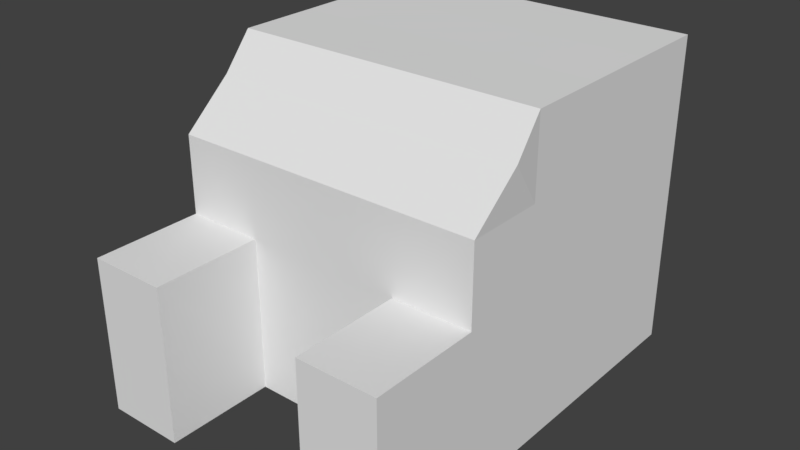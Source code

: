 # Source: truck.blend  (saved by Blender 2.77.0; exported with 4.5.12 LTS)
import bpy
from mathutils import Matrix  # noqa: F401  (used for matrix-valued properties, if any)

bpy.ops.wm.read_factory_settings(use_empty=True)
scene = bpy.context.scene
scene.name = 'Scene'

# ---- collections
col_collection_1 = bpy.data.collections.new('Collection 1'); scene.collection.children.link(col_collection_1)

# ---- materials (node trees are filled in below, after node groups)
mat_material = bpy.data.materials.new('Material')
mat_material.alpha_threshold = 0.0
mat_material.use_transparent_shadow = False
mat_material.roughness = 0.5
mat_material.line_color = (0.0, 0.0, 0.0, 1.0)

# ---- material node trees

# ---- world
world_world = bpy.data.worlds.new('World'); scene.world = world_world
world_world.color = (0.05088, 0.05088, 0.05088)
world_world.use_sun_shadow = False
world_world.sun_shadow_jitter_overblur = 0.0
world_world.cycles.sampling_method = 'MANUAL'

# ---- meshes
me_cube = bpy.data.meshes.new('Cube')
me_cube.from_pydata([(1.171, -0.9352, 0.7634), (-0.8291, -0.9352, 0.7634), (-0.8291, -0.9342, -1.237), (1.171, -0.9342, -1.237), (1.191, 0.8496, 0.4673), (-0.809, 0.8496, 0.4673), (-0.8291, 1.066, -1.236), (1.171, 1.066, -1.236), (0.1709, -0.9352, 0.7634), (1.171, -0.9347, -0.2366), (1.171, 0.06484, 0.7639), (-0.8291, -0.9347, -0.2366), (-0.8291, 0.06484, 0.7639), (0.1709, -0.9342, -1.237), (-0.8291, 0.06582, -1.236), (1.171, 0.06583, -1.236), (0.191, 0.8496, 0.4673), (1.171, 1.065, -0.2356), (-0.8291, 1.065, -0.2356), (0.1709, 1.066, -1.236), (1.171, 0.06533, -0.2361), (0.1709, 0.06583, -1.236), (-0.8291, 0.06533, -0.2361), (0.1709, 0.06484, 0.7639), (0.1709, 1.065, -0.2356), (0.1709, -0.9347, -0.2366), (-0.3291, -0.9352, 0.7634), (1.171, -0.9344, -0.7366), (1.171, 0.5648, 0.7641), (-0.8291, -0.9344, -0.7366), (-0.8291, 0.5648, 0.7641), (0.6709, -0.9342, -1.237), (-0.8291, 0.5658, -1.236), (1.171, 0.5658, -1.236), (-0.309, 0.8496, 0.4673), (1.171, 1.066, -0.7356), (-0.8291, 1.066, -0.7356), (0.6709, 1.066, -1.236), (0.6709, -0.9352, 0.7634), (1.171, -0.9349, 0.2634), (1.171, -0.4352, 0.7636), (-0.8291, -0.9349, 0.2634), (-0.8291, -0.4352, 0.7636), (-0.3291, -0.9342, -1.237), (-0.8291, -0.4342, -1.236), (1.171, -0.4342, -1.236), (0.691, 0.8496, 0.4673), (1.171, 1.065, 0.2644), (-0.8291, 1.065, 0.2644), (-0.3291, 1.066, -1.236), (1.171, 0.06558, -0.7361), (1.171, 0.06509, 0.2639), (1.171, 0.5653, -0.2359), (1.171, -0.4347, -0.2364), (0.6709, 0.06583, -1.236), (-0.3291, 0.06582, -1.236), (0.1709, -0.4342, -1.236), (0.1709, 0.5658, -1.236), (-0.8291, 0.06558, -0.7361), (-0.8291, 0.06509, 0.2639), (-0.8291, -0.4347, -0.2364), (-0.8291, 0.5653, -0.2359), (-0.3291, 0.06484, 0.7639), (0.6709, 0.06484, 0.7639), (0.1709, -0.4352, 0.7636), (0.1709, 0.5648, 0.7641), (-0.3291, 1.065, -0.2356), (0.6709, 1.065, -0.2356), (0.1709, 1.065, 0.2644), (0.1709, 1.066, -0.7356), (0.1709, -0.9344, -0.7366), (0.1709, -0.9349, 0.2634), (0.6709, -0.9347, -0.2366), (-0.3291, -0.9347, -0.2366), (-0.3291, -0.9349, 0.2634), (0.6709, -0.9349, 0.2634), (0.6709, -0.9344, -0.7366), (0.6709, 1.066, -0.7356), (0.6709, 1.065, 0.2644), (-0.3291, 1.065, 0.2644), (0.6709, 0.5648, 0.7641), (0.6709, -0.4352, 0.7636), (-0.3291, -0.4352, 0.7636), (-0.8291, 0.5651, 0.2641), (-0.8291, -0.4349, 0.2636), (-0.8291, -0.4344, -0.7364), (-0.3291, 0.5658, -1.236), (-0.3291, -0.4342, -1.236), (0.6709, -0.4342, -1.236), (1.171, -0.4349, 0.2636), (1.171, 0.5651, 0.2641), (1.171, 0.5656, -0.7359), (1.171, -0.4344, -0.7364), (0.6709, 0.5658, -1.236), (-0.8291, 0.5656, -0.7359), (-0.3291, 0.5648, 0.7641), (-0.3291, 1.066, -0.7356), (-0.3291, -0.9344, -0.7366), (-0.3291, -0.9355, 1.462), (-0.8291, -0.9355, 1.462), (1.171, -0.4355, 1.462), (1.171, 0.0645, 1.463), (-0.8291, -0.4355, 1.462), (-0.8291, 0.0645, 1.463), (-0.3291, 0.0645, 1.463), (1.171, -0.9355, 1.462), (0.6709, -0.9355, 1.462), (0.6709, 0.0645, 1.463), (0.6709, -0.4355, 1.462), (-0.3291, -0.4355, 1.462)], [], [(97, 29, 2, 43), (96, 49, 6, 36), (95, 34, 5, 30), (94, 36, 6, 32), (93, 37, 7, 33), (92, 27, 3, 45), (91, 50, 15, 33), (90, 51, 20, 52), (89, 39, 9, 53), (88, 54, 15, 45), (87, 55, 21, 56), (86, 49, 19, 57), (85, 58, 14, 44), (84, 59, 22, 60), (83, 48, 18, 61), (81, 38, 106, 108), (81, 63, 23, 64), (80, 46, 16, 65), (79, 66, 18, 48), (78, 67, 24, 68), (77, 37, 19, 69), (76, 70, 13, 31), (75, 71, 25, 72), (74, 41, 11, 73), (71, 74, 73, 25), (8, 26, 74, 71), (26, 1, 41, 74), (39, 75, 72, 9), (0, 38, 75, 39), (38, 8, 71, 75), (27, 76, 31, 3), (9, 72, 76, 27), (72, 25, 70, 76), (67, 77, 69, 24), (17, 35, 77, 67), (35, 7, 37, 77), (46, 78, 68, 16), (4, 47, 78, 46), (47, 17, 67, 78), (34, 79, 48, 5), (16, 68, 79, 34), (68, 24, 66, 79), (63, 80, 65, 23), (10, 28, 80, 63), (28, 4, 46, 80), (38, 81, 64, 8), (10, 63, 107, 101), (1, 26, 98, 99), (42, 1, 99, 102), (8, 64, 82, 26), (64, 23, 62, 82), (59, 83, 61, 22), (12, 30, 83, 59), (30, 5, 48, 83), (41, 84, 60, 11), (1, 42, 84, 41), (42, 12, 59, 84), (29, 85, 44, 2), (11, 60, 85, 29), (60, 22, 58, 85), (55, 86, 57, 21), (14, 32, 86, 55), (32, 6, 49, 86), (43, 87, 56, 13), (2, 44, 87, 43), (44, 14, 55, 87), (31, 88, 45, 3), (13, 56, 88, 31), (56, 21, 54, 88), (51, 89, 53, 20), (10, 40, 89, 51), (40, 0, 39, 89), (47, 90, 52, 17), (4, 28, 90, 47), (28, 10, 51, 90), (35, 91, 33, 7), (17, 52, 91, 35), (52, 20, 50, 91), (50, 92, 45, 15), (20, 53, 92, 50), (53, 9, 27, 92), (54, 93, 33, 15), (21, 57, 93, 54), (57, 19, 37, 93), (58, 94, 32, 14), (22, 61, 94, 58), (61, 18, 36, 94), (62, 95, 30, 12), (23, 65, 95, 62), (65, 16, 34, 95), (66, 96, 36, 18), (24, 69, 96, 66), (69, 19, 49, 96), (70, 97, 43, 13), (25, 73, 97, 70), (73, 11, 29, 97), (109, 104, 103, 102), (105, 100, 108, 106), (100, 101, 107, 108), (98, 109, 102, 99), (40, 10, 101, 100), (26, 82, 109, 98), (0, 40, 100, 105), (63, 81, 108, 107), (82, 62, 104, 109), (62, 12, 103, 104), (38, 0, 105, 106), (12, 42, 102, 103)])
_ca = me_cube.color_attributes.new('Col', 'BYTE_COLOR', 'CORNER')
_ca.data.foreach_set('color', [1.0, 1.0, 1.0, 1.0, 1.0, 1.0, 1.0, 1.0, 1.0, 1.0, 1.0, 1.0, 1.0, 1.0, 1.0, 1.0, 0.8388, 0.9473, 1.0, 1.0, 0.8388, 0.9473, 1.0, 1.0, 0.8388, 0.9473, 1.0, 1.0, 0.8388, 0.9473, 1.0, 1.0, 0.855, 0.956, 1.0, 1.0, 1.0, 1.0, 1.0, 1.0, 1.0, 1.0, 1.0, 1.0, 1.0, 1.0, 1.0, 1.0, 0.8388, 0.9473, 1.0, 1.0, 0.8388, 0.9473, 1.0, 1.0, 0.8388, 0.9473, 1.0, 1.0, 0.8388, 0.9473, 1.0, 1.0, 0.8388, 0.9473, 1.0, 1.0, 0.8388, 0.9473, 1.0, 1.0, 0.8388, 0.9473, 1.0, 1.0, 0.8388, 0.9473, 1.0, 1.0, 1.0, 1.0, 1.0, 1.0, 1.0, 1.0, 1.0, 1.0, 1.0, 1.0, 1.0, 1.0, 1.0, 1.0, 1.0, 1.0, 1.0, 1.0, 1.0, 1.0, 1.0, 1.0, 1.0, 1.0, 1.0, 1.0, 1.0, 1.0, 1.0, 1.0, 1.0, 1.0, 1.0, 1.0, 1.0, 1.0, 1.0, 1.0, 1.0, 1.0, 1.0, 1.0, 1.0, 1.0, 1.0, 1.0, 1.0, 1.0, 1.0, 1.0, 1.0, 1.0, 1.0, 1.0, 1.0, 1.0, 1.0, 1.0, 1.0, 1.0, 1.0, 1.0, 1.0, 1.0, 0.8388, 0.9473, 1.0, 1.0, 0.8388, 0.9473, 1.0, 1.0, 0.8388, 0.9473, 1.0, 1.0, 0.8388, 0.9473, 1.0, 1.0, 0.8388, 0.9473, 1.0, 1.0, 0.8388, 0.9473, 1.0, 1.0, 0.8388, 0.9473, 1.0, 1.0, 0.8388, 0.9473, 1.0, 1.0, 0.8388, 0.9473, 1.0, 1.0, 0.8388, 0.9473, 1.0, 1.0, 0.8388, 0.9473, 1.0, 1.0, 0.8388, 0.9473, 1.0, 1.0, 0.8388, 0.9473, 1.0, 1.0, 0.8388, 0.9473, 1.0, 1.0, 0.8388, 0.9473, 1.0, 1.0, 0.8388, 0.9473, 1.0, 1.0, 0.8388, 0.9473, 1.0, 1.0, 0.8388, 0.9473, 1.0, 1.0, 0.8388, 0.9473, 1.0, 1.0, 0.8388, 0.9473, 1.0, 1.0, 0.8388, 0.9473, 1.0, 1.0, 0.8388, 0.9473, 1.0, 1.0, 0.8388, 0.9473, 1.0, 1.0, 0.8388, 0.9473, 1.0, 1.0, 0.8388, 0.9473, 1.0, 1.0, 0.8388, 0.9473, 1.0, 1.0, 0.9301, 0.9734, 1.0, 1.0, 0.8632, 0.956, 1.0, 1.0, 0.8388, 0.9473, 1.0, 1.0, 0.8388, 0.9473, 1.0, 1.0, 0.8388, 0.9473, 1.0, 1.0, 0.8388, 0.9473, 1.0, 1.0, 0.8388, 0.9473, 1.0, 1.0, 0.9047, 0.9734, 1.0, 1.0, 0.9216, 0.9823, 1.0, 1.0, 0.8388, 0.9473, 1.0, 1.0, 0.8388, 0.9473, 1.0, 1.0, 0.8388, 0.9473, 1.0, 1.0, 0.8388, 0.9473, 1.0, 1.0, 0.8388, 0.9473, 1.0, 1.0, 0.8388, 0.9473, 1.0, 1.0, 0.8388, 0.9473, 1.0, 1.0, 0.8388, 0.9473, 1.0, 1.0, 0.8388, 0.9473, 1.0, 1.0, 0.8388, 0.9473, 1.0, 1.0, 0.8388, 0.9473, 1.0, 1.0, 0.8388, 0.9473, 1.0, 1.0, 0.8388, 0.9473, 1.0, 1.0, 1.0, 1.0, 1.0, 1.0, 1.0, 1.0, 1.0, 1.0, 1.0, 1.0, 1.0, 1.0, 1.0, 1.0, 1.0, 1.0, 1.0, 1.0, 1.0, 1.0, 1.0, 1.0, 1.0, 1.0, 1.0, 1.0, 1.0, 1.0, 1.0, 1.0, 1.0, 1.0, 1.0, 1.0, 1.0, 1.0, 1.0, 1.0, 1.0, 1.0, 1.0, 1.0, 1.0, 1.0, 1.0, 1.0, 1.0, 1.0, 1.0, 1.0, 1.0, 1.0, 1.0, 1.0, 1.0, 1.0, 1.0, 1.0, 1.0, 1.0, 1.0, 1.0, 1.0, 1.0, 1.0, 1.0, 1.0, 1.0, 1.0, 1.0, 1.0, 1.0, 1.0, 1.0, 1.0, 1.0, 1.0, 1.0, 1.0, 1.0, 1.0, 1.0, 1.0, 1.0, 1.0, 1.0, 1.0, 1.0, 1.0, 1.0, 1.0, 1.0, 1.0, 1.0, 1.0, 1.0, 1.0, 1.0, 1.0, 1.0, 1.0, 1.0, 1.0, 1.0, 1.0, 1.0, 1.0, 1.0, 1.0, 1.0, 1.0, 1.0, 1.0, 1.0, 1.0, 1.0, 1.0, 1.0, 1.0, 1.0, 1.0, 1.0, 1.0, 1.0, 1.0, 1.0, 1.0, 1.0, 1.0, 1.0, 1.0, 1.0, 1.0, 1.0, 1.0, 1.0, 1.0, 1.0, 1.0, 1.0, 1.0, 1.0, 1.0, 1.0, 1.0, 1.0, 1.0, 1.0, 1.0, 1.0, 1.0, 1.0, 1.0, 1.0, 1.0, 1.0, 1.0, 1.0, 1.0, 1.0, 1.0, 1.0, 1.0, 1.0, 1.0, 1.0, 1.0, 1.0, 1.0, 1.0, 1.0, 1.0, 1.0, 1.0, 1.0, 1.0, 1.0, 1.0, 1.0, 1.0, 1.0, 1.0, 1.0, 1.0, 1.0, 1.0, 1.0, 1.0, 1.0, 1.0, 1.0, 1.0, 0.8388, 0.9473, 1.0, 1.0, 0.8388, 0.9473, 1.0, 1.0, 0.8388, 0.9473, 1.0, 1.0, 0.8388, 0.9473, 1.0, 1.0, 0.8388, 0.9473, 1.0, 1.0, 0.8388, 0.9473, 1.0, 1.0, 0.8388, 0.9473, 1.0, 1.0, 0.8388, 0.9473, 1.0, 1.0, 0.8388, 0.9473, 1.0, 1.0, 0.8388, 0.9473, 1.0, 1.0, 0.8388, 0.9473, 1.0, 1.0, 0.8388, 0.9473, 1.0, 1.0, 0.9047, 0.9734, 1.0, 1.0, 1.0, 1.0, 1.0, 1.0, 1.0, 1.0, 1.0, 1.0, 0.9216, 0.9823, 1.0, 1.0, 0.9911, 1.0, 1.0, 1.0, 1.0, 1.0, 1.0, 1.0, 1.0, 1.0, 1.0, 1.0, 0.9047, 0.9734, 1.0, 1.0, 0.8388, 0.9473, 1.0, 1.0, 0.8388, 0.9473, 1.0, 1.0, 0.8388, 0.9473, 1.0, 1.0, 0.8388, 0.9473, 1.0, 1.0, 1.0, 1.0, 1.0, 1.0, 1.0, 1.0, 1.0, 1.0, 1.0, 1.0, 1.0, 1.0, 1.0, 1.0, 1.0, 1.0, 0.9216, 0.9823, 1.0, 1.0, 1.0, 1.0, 1.0, 1.0, 1.0, 1.0, 1.0, 1.0, 1.0, 1.0, 1.0, 1.0, 0.8388, 0.9473, 1.0, 1.0, 0.8388, 0.9473, 1.0, 1.0, 0.8388, 0.9473, 1.0, 1.0, 0.8388, 0.9473, 1.0, 1.0, 0.8388, 0.9473, 1.0, 1.0, 0.8388, 0.9473, 1.0, 1.0, 0.8388, 0.9473, 1.0, 1.0, 0.8388, 0.9473, 1.0, 1.0, 0.8469, 0.9473, 1.0, 1.0, 0.9301, 0.9823, 1.0, 1.0, 0.8388, 0.9473, 1.0, 1.0, 0.8388, 0.9473, 1.0, 1.0, 0.9301, 0.9823, 1.0, 1.0, 0.9911, 1.0, 1.0, 1.0, 0.9047, 0.9734, 1.0, 1.0, 0.8388, 0.9473, 1.0, 1.0, 0.8388, 0.9473, 1.0, 1.0, 0.8388, 0.9473, 1.0, 1.0, 0.8388, 0.9473, 1.0, 1.0, 0.8388, 0.9473, 1.0, 1.0, 0.8469, 0.9473, 1.0, 1.0, 0.8388, 0.9473, 1.0, 1.0, 0.8796, 0.9647, 1.0, 1.0, 1.0, 1.0, 1.0, 1.0, 1.0, 1.0, 1.0, 1.0, 1.0, 1.0, 1.0, 1.0, 1.0, 1.0, 1.0, 1.0, 1.0, 1.0, 1.0, 1.0, 0.8388, 0.9473, 1.0, 1.0, 0.8388, 0.9473, 1.0, 1.0, 0.8388, 0.9473, 1.0, 1.0, 0.8388, 0.9473, 1.0, 1.0, 1.0, 1.0, 1.0, 1.0, 1.0, 1.0, 1.0, 1.0, 1.0, 1.0, 1.0, 1.0, 1.0, 1.0, 1.0, 1.0, 0.8388, 0.9473, 1.0, 1.0, 0.8388, 0.9473, 1.0, 1.0, 0.8388, 0.9473, 1.0, 1.0, 0.8388, 0.9473, 1.0, 1.0, 0.8388, 0.9473, 1.0, 1.0, 0.8388, 0.9473, 1.0, 1.0, 0.8388, 0.9473, 1.0, 1.0, 0.8388, 0.9473, 1.0, 1.0, 0.8388, 0.9473, 1.0, 1.0, 0.8388, 0.9473, 1.0, 1.0, 0.8388, 0.9473, 1.0, 1.0, 0.8388, 0.9473, 1.0, 1.0, 0.8388, 0.9473, 1.0, 1.0, 0.8388, 0.9473, 1.0, 1.0, 0.8388, 0.9473, 1.0, 1.0, 0.8388, 0.9473, 1.0, 1.0, 0.8388, 0.9473, 1.0, 1.0, 0.8388, 0.9473, 1.0, 1.0, 0.8388, 0.9473, 1.0, 1.0, 0.8388, 0.9473, 1.0, 1.0, 0.8388, 0.9473, 1.0, 1.0, 0.8388, 0.9473, 1.0, 1.0, 0.8388, 0.9473, 1.0, 1.0, 0.8388, 0.9473, 1.0, 1.0, 0.8388, 0.9473, 1.0, 1.0, 0.8388, 0.9473, 1.0, 1.0, 0.8388, 0.9473, 1.0, 1.0, 0.8388, 0.9473, 1.0, 1.0, 0.855, 0.956, 1.0, 1.0, 0.8388, 0.9473, 1.0, 1.0, 0.8388, 0.9473, 1.0, 1.0, 0.9911, 1.0, 1.0, 1.0, 0.8388, 0.9473, 1.0, 1.0, 0.8388, 0.9473, 1.0, 1.0, 0.8388, 0.9473, 1.0, 1.0, 0.855, 0.956, 1.0, 1.0, 0.8388, 0.9473, 1.0, 1.0, 0.8388, 0.9473, 1.0, 1.0, 0.8388, 0.9473, 1.0, 1.0, 0.8388, 0.9473, 1.0, 1.0, 0.8388, 0.9473, 1.0, 1.0, 0.8388, 0.9473, 1.0, 1.0, 0.8388, 0.9473, 1.0, 1.0, 0.8388, 0.9473, 1.0, 1.0, 0.8388, 0.9473, 1.0, 1.0, 0.8388, 0.9473, 1.0, 1.0, 0.8388, 0.9473, 1.0, 1.0, 0.8388, 0.9473, 1.0, 1.0, 0.8388, 0.9473, 1.0, 1.0, 0.8388, 0.9473, 1.0, 1.0, 0.8388, 0.9473, 1.0, 1.0, 0.8388, 0.9473, 1.0, 1.0, 0.9387, 0.9734, 1.0, 1.0, 0.8388, 0.9473, 1.0, 1.0, 0.8388, 0.9473, 1.0, 1.0, 0.8632, 0.956, 1.0, 1.0, 0.9911, 1.0, 1.0, 1.0, 0.8388, 0.9473, 1.0, 1.0, 0.8388, 0.9473, 1.0, 1.0, 0.9387, 0.9734, 1.0, 1.0, 0.8388, 0.9473, 1.0, 1.0, 0.8388, 0.9473, 1.0, 1.0, 0.8388, 0.9473, 1.0, 1.0, 0.8388, 0.9473, 1.0, 1.0, 0.8469, 0.9473, 1.0, 1.0, 0.8388, 0.9473, 1.0, 1.0, 0.8388, 0.9473, 1.0, 1.0, 0.8388, 0.9473, 1.0, 1.0, 0.8632, 0.956, 1.0, 1.0, 0.8388, 0.9473, 1.0, 1.0, 0.8388, 0.9473, 1.0, 1.0, 0.8469, 0.9473, 1.0, 1.0, 0.8388, 0.9473, 1.0, 1.0, 0.8388, 0.9473, 1.0, 1.0, 0.8388, 0.9473, 1.0, 1.0, 0.8388, 0.9473, 1.0, 1.0, 1.0, 1.0, 1.0, 1.0, 1.0, 1.0, 1.0, 1.0, 1.0, 1.0, 1.0, 1.0, 1.0, 1.0, 1.0, 1.0, 1.0, 1.0, 1.0, 1.0, 1.0, 1.0, 1.0, 1.0, 1.0, 1.0, 1.0, 1.0, 1.0, 1.0, 1.0, 1.0, 1.0, 1.0, 1.0, 1.0, 1.0, 1.0, 1.0, 1.0, 1.0, 1.0, 1.0, 1.0, 1.0, 1.0, 1.0, 1.0, 1.0, 1.0, 1.0, 1.0, 1.0, 1.0, 1.0, 1.0, 1.0, 1.0, 1.0, 1.0, 1.0, 1.0, 1.0, 1.0, 1.0, 1.0, 1.0, 1.0, 1.0, 1.0, 1.0, 1.0, 1.0, 1.0, 1.0, 1.0, 1.0, 1.0, 1.0, 1.0, 1.0, 1.0, 1.0, 1.0, 1.0, 1.0, 1.0, 1.0, 1.0, 1.0, 1.0, 1.0, 1.0, 1.0, 1.0, 1.0, 1.0, 1.0, 1.0, 1.0, 1.0, 1.0, 1.0, 1.0, 1.0, 1.0, 1.0, 1.0, 1.0, 1.0, 1.0, 1.0, 1.0, 1.0, 1.0, 1.0, 1.0, 1.0, 1.0, 1.0, 1.0, 1.0, 1.0, 1.0, 1.0, 1.0, 1.0, 1.0, 1.0, 1.0, 1.0, 1.0, 1.0, 1.0, 1.0, 1.0, 1.0, 1.0, 1.0, 1.0, 1.0, 1.0, 1.0, 1.0, 1.0, 1.0, 1.0, 1.0, 1.0, 1.0, 1.0, 1.0, 1.0, 1.0, 1.0, 1.0, 1.0, 1.0, 1.0, 1.0, 1.0, 1.0, 1.0, 1.0, 1.0, 1.0, 1.0, 1.0, 1.0, 1.0, 1.0, 1.0, 1.0, 1.0, 1.0, 1.0, 1.0, 1.0, 1.0, 1.0, 1.0, 1.0, 1.0, 1.0, 1.0, 1.0, 1.0, 1.0, 1.0, 1.0, 1.0, 1.0, 0.8388, 0.9473, 1.0, 1.0, 0.8388, 0.9473, 1.0, 1.0, 0.8388, 0.9473, 1.0, 1.0, 0.8388, 0.9473, 1.0, 1.0, 0.8388, 0.9473, 1.0, 1.0, 0.8388, 0.9473, 1.0, 1.0, 0.8388, 0.9473, 1.0, 1.0, 0.8388, 0.9473, 1.0, 1.0, 0.8388, 0.9473, 1.0, 1.0, 0.8388, 0.9473, 1.0, 1.0, 0.8388, 0.9473, 1.0, 1.0, 0.8388, 0.9473, 1.0, 1.0, 0.8388, 0.9473, 1.0, 1.0, 0.8388, 0.9473, 1.0, 1.0, 0.8388, 0.9473, 1.0, 1.0, 0.8388, 0.9473, 1.0, 1.0, 0.8388, 0.9473, 1.0, 1.0, 0.8388, 0.9473, 1.0, 1.0, 0.8388, 0.9473, 1.0, 1.0, 0.8388, 0.9473, 1.0, 1.0, 0.8388, 0.9473, 1.0, 1.0, 0.8388, 0.9473, 1.0, 1.0, 0.8388, 0.9473, 1.0, 1.0, 0.8388, 0.9473, 1.0, 1.0, 0.8388, 0.9473, 1.0, 1.0, 0.855, 0.956, 1.0, 1.0, 1.0, 1.0, 1.0, 1.0, 0.9647, 0.9911, 1.0, 1.0, 0.8388, 0.9473, 1.0, 1.0, 0.8388, 0.9473, 1.0, 1.0, 0.855, 0.956, 1.0, 1.0, 0.8388, 0.9473, 1.0, 1.0, 0.8388, 0.9473, 1.0, 1.0, 0.9216, 0.9823, 1.0, 1.0, 1.0, 1.0, 1.0, 1.0, 0.855, 0.956, 1.0, 1.0, 0.8388, 0.9473, 1.0, 1.0, 0.8388, 0.9473, 1.0, 1.0, 0.8388, 0.9473, 1.0, 1.0, 0.8388, 0.9473, 1.0, 1.0, 0.8388, 0.9473, 1.0, 1.0, 0.8388, 0.9473, 1.0, 1.0, 0.8388, 0.9473, 1.0, 1.0, 0.8388, 0.9473, 1.0, 1.0, 0.8388, 0.9473, 1.0, 1.0, 0.8388, 0.9473, 1.0, 1.0, 0.8388, 0.9473, 1.0, 1.0, 0.8388, 0.9473, 1.0, 1.0, 1.0, 1.0, 1.0, 1.0, 1.0, 1.0, 1.0, 1.0, 1.0, 1.0, 1.0, 1.0, 1.0, 1.0, 1.0, 1.0, 1.0, 1.0, 1.0, 1.0, 1.0, 1.0, 1.0, 1.0, 1.0, 1.0, 1.0, 1.0, 1.0, 1.0, 1.0, 1.0, 1.0, 1.0, 1.0, 1.0, 1.0, 1.0, 1.0, 1.0, 1.0, 1.0, 1.0, 1.0, 1.0, 1.0, 1.0, 1.0, 0.8388, 0.9473, 1.0, 1.0, 0.8388, 0.9473, 1.0, 1.0, 0.8388, 0.9473, 1.0, 1.0, 0.8963, 0.9647, 1.0, 1.0, 1.0, 1.0, 1.0, 1.0, 1.0, 1.0, 1.0, 1.0, 0.8632, 0.956, 1.0, 1.0, 0.9301, 0.9734, 1.0, 1.0, 1.0, 1.0, 1.0, 1.0, 1.0, 1.0, 1.0, 1.0, 0.8796, 0.9647, 1.0, 1.0, 0.8632, 0.956, 1.0, 1.0, 0.9734, 0.9911, 1.0, 1.0, 0.8388, 0.9473, 1.0, 1.0, 0.8963, 0.9647, 1.0, 1.0, 1.0, 1.0, 1.0, 1.0, 1.0, 1.0, 1.0, 1.0, 1.0, 1.0, 1.0, 1.0, 1.0, 1.0, 1.0, 1.0, 1.0, 1.0, 1.0, 1.0, 1.0, 1.0, 1.0, 1.0, 1.0, 1.0, 1.0, 1.0, 1.0, 1.0, 1.0, 1.0, 1.0, 1.0, 1.0, 1.0, 1.0, 1.0, 1.0, 1.0, 1.0, 1.0, 1.0, 1.0, 1.0, 1.0, 1.0, 1.0, 1.0, 1.0, 1.0, 1.0, 0.8388, 0.9473, 1.0, 1.0, 0.8388, 0.9473, 1.0, 1.0, 0.8632, 0.956, 1.0, 1.0, 0.8796, 0.9647, 1.0, 1.0, 1.0, 1.0, 1.0, 1.0, 1.0, 1.0, 1.0, 1.0, 1.0, 1.0, 1.0, 1.0, 1.0, 1.0, 1.0, 1.0, 0.8388, 0.9473, 1.0, 1.0, 0.8388, 0.9473, 1.0, 1.0, 0.8388, 0.9473, 1.0, 1.0, 0.8388, 0.9473, 1.0, 1.0, 1.0, 1.0, 1.0, 1.0, 1.0, 1.0, 1.0, 1.0, 1.0, 1.0, 1.0, 1.0, 1.0, 1.0, 1.0, 1.0, 0.8388, 0.9473, 1.0, 1.0, 0.8388, 0.9473, 1.0, 1.0, 0.8388, 0.9473, 1.0, 1.0, 0.8388, 0.9473, 1.0, 1.0])
me_cube.materials.append(mat_material)
me_cube.use_remesh_preserve_volume = False
me_cube.use_remesh_preserve_attributes = False
me_cube.use_mirror_vertex_groups = False
me_cube.update()

# ---- objects
ob_cube = bpy.data.objects.new('Cube', me_cube)

# ---- transforms, parenting, visibility, modifiers, constraints
ob_cube.location = (0.0, 0.0, 0.0)
ob_cube.rotation_euler = (4.712, 3.142, 3.142)
ob_cube.lock_rotations_4d = False
ob_cube.empty_display_type = 'ARROWS'
ob_cube.lineart.crease_threshold = 0.0

# ---- collection membership
col_collection_1.objects.link(ob_cube)

# ---- scene / render settings (as saved in the file)
scene.frame_start = 1; scene.frame_end = 250; scene.frame_set(1)
scene.render.engine = 'BLENDER_EEVEE_NEXT'
scene.render.resolution_percentage = 50
scene.render.dither_intensity = 0.0
scene.cycles.use_denoising = False
scene.cycles.samples = 128
scene.cycles.sampling_pattern = 'TABULATED_SOBOL'
scene.cycles.light_sampling_threshold = 0.0
scene.cycles.use_adaptive_sampling = False
scene.cycles.use_light_tree = False
scene.cycles.blur_glossy = 0.0
scene.cycles.sample_clamp_indirect = 0.0
scene.view_settings.view_transform = 'Standard'
bpy.context.view_layer.update()

# ---- added for rendering (the .blend has no active camera and no usable light): camera, sun
cam_auto = bpy.data.cameras.new('AutoCamera')
cam_auto.lens = 50.0
cam_auto.sensor_width = 36.0
cam_auto.clip_end = 1000.0
ob_auto_camera = bpy.data.objects.new('AutoCamera', cam_auto)
scene.collection.objects.link(ob_auto_camera)
ob_auto_camera.location = (3.80838, -4.4659, 2.96712)
ob_auto_camera.rotation_euler = (1.09748, -7.21219e-08, 0.694738)
scene.camera = ob_auto_camera
light_auto_sun = bpy.data.lights.new('AutoSun', 'SUN')
light_auto_sun.energy = 3.0
light_auto_sun.angle = 0.0523599
ob_auto_sun = bpy.data.objects.new('AutoSun', light_auto_sun)
scene.collection.objects.link(ob_auto_sun)
ob_auto_sun.rotation_euler = (0.872665, 0.174533, 0.523599)
bpy.context.view_layer.update()
